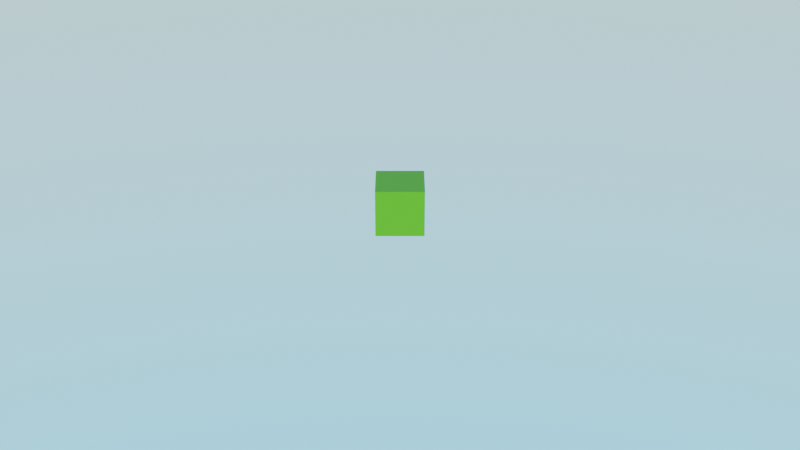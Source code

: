 # Source: ScreenToWorld_WorldToScreen.blend  (saved by Blender 3.6.11; exported with 4.5.12 LTS)
import bpy
from mathutils import Matrix  # noqa: F401  (used for matrix-valued properties, if any)

bpy.ops.wm.read_factory_settings(use_empty=True)
scene = bpy.context.scene
scene.name = 'Scene'

# ---- materials (node trees are filled in below, after node groups)
mat_material = bpy.data.materials.new('Material')
mat_material.alpha_threshold = 0.0
mat_material.use_transparent_shadow = False
mat_material.roughness = 0.5
mat_material.line_color = (0.0, 0.0, 0.0, 1.0)

# ---- material node trees
mat_material.use_nodes = True; mat_material.node_tree.nodes.clear()
_N = mat_material.node_tree.nodes; _L = mat_material.node_tree.links
n0 = _N.new('ShaderNodeOutputMaterial'); n0.name = 'Material Output'; n0.location = (300, 300)
n1 = _N.new('ShaderNodeBsdfPrincipled'); n1.name = 'Principled BSDF'; n1.location = (10, 300)
n1.distribution = 'GGX'
n1.subsurface_method = 'RANDOM_WALK_SKIN'
n1.inputs[0].default_value = (0.2477, 0.8, 0.0, 1.0)
n1.inputs[3].default_value = 1.45
n1.inputs[27].default_value = (0.0, 0.0, 0.0, 1.0)
n1.inputs[28].default_value = 1.0
_L.new(n1.outputs[0], n0.inputs[0])
n0.is_active_output = True

# ---- world
world_world = bpy.data.worlds.new('World'); scene.world = world_world
world_world.use_nodes = True; world_world.node_tree.nodes.clear()
_N = world_world.node_tree.nodes; _L = world_world.node_tree.links
n0 = _N.new('ShaderNodeOutputWorld'); n0.name = 'World Output'; n0.location = (300, 300)
n1 = _N.new('ShaderNodeBackground'); n1.name = 'Background'; n1.location = (10, 300)
n1.inputs[1].default_value = 5.0
n2 = _N.new('ShaderNodeTexSky'); n2.name = 'Sky Texture'; n2.location = (-190, 275)
n2.sky_type = 'HOSEK_WILKIE'
_L.new(n1.outputs[0], n0.inputs[0])
_L.new(n2.outputs[0], n1.inputs[0])
n0.is_active_output = True
world_world.color = (0.05088, 0.05088, 0.05088)
world_world.use_sun_shadow = False
world_world.sun_shadow_jitter_overblur = 0.0

# ---- cameras
cam_camera = bpy.data.cameras.new('Camera')
cam_camera.clip_end = 500.0
cam_camera.ortho_scale = 7.314
cam_camera.display_size = 40.0

# ---- meshes
me_cube = bpy.data.meshes.new('Cube')
me_cube.from_pydata([(1.0, 1.0, 1.0), (1.0, 1.0, -1.0), (1.0, -1.0, 1.0), (1.0, -1.0, -1.0), (-1.0, 1.0, 1.0), (-1.0, 1.0, -1.0), (-1.0, -1.0, 1.0), (-1.0, -1.0, -1.0)], [], [(0, 4, 6, 2), (3, 2, 6, 7), (7, 6, 4, 5), (5, 1, 3, 7), (1, 0, 2, 3), (5, 4, 0, 1)])
_uv = me_cube.uv_layers.new(name='UVMap')
_uv.uv.foreach_set('vector', [0.625, 0.5, 0.875, 0.5, 0.875, 0.75, 0.625, 0.75, 0.375, 0.75, 0.625, 0.75, 0.625, 1.0, 0.375, 1.0, 0.375, 0.0, 0.625, 0.0, 0.625, 0.25, 0.375, 0.25, 0.125, 0.5, 0.375, 0.5, 0.375, 0.75, 0.125, 0.75, 0.375, 0.5, 0.625, 0.5, 0.625, 0.75, 0.375, 0.75, 0.375, 0.25, 0.625, 0.25, 0.625, 0.5, 0.375, 0.5])
me_cube.materials.append(mat_material)
me_cube.use_mirror_vertex_groups = False
me_cube.update()

# ---- objects
ob_camera = bpy.data.objects.new('Camera', cam_camera)
ob_0_1 = bpy.data.objects.new('0.1', me_cube)

# ---- transforms, parenting, visibility, modifiers, constraints
ob_camera.location = (0.0, -40.83, 20.39)
ob_camera.rotation_euler = (1.088, -1.03e-16, 2.533e-17)
ob_camera.lock_rotations_4d = False
ob_camera.empty_display_type = 'ARROWS'
ob_camera.color = (0.0, 0.0, 0.0, 0.0)
ob_camera.display_type = 'WIRE'
ob_camera.lineart.crease_threshold = 0.0
ob_0_1.location = (0.0, 0.0, 0.0)
ob_0_1.lock_rotations_4d = False
ob_0_1.empty_display_type = 'ARROWS'
ob_0_1.lineart.crease_threshold = 0.0

# ---- collection membership
scene.collection.objects.link(ob_camera)
scene.collection.objects.link(ob_0_1)

# ---- scene / render settings (as saved in the file)
scene.camera = ob_camera
scene.frame_start = 1; scene.frame_end = 250; scene.frame_set(0)
scene.render.engine = 'BLENDER_EEVEE_NEXT'
scene.render.image_settings.file_format = 'FFMPEG'
scene.render.image_settings.color_mode = 'RGB'
scene.cycles.sampling_pattern = 'TABULATED_SOBOL'
scene.eevee.taa_samples = 64
scene.view_settings.view_transform = 'Filmic'
bpy.context.view_layer.update()
